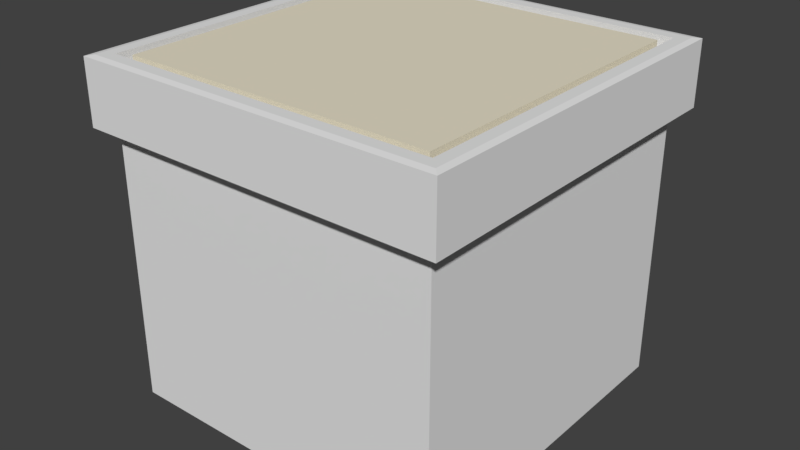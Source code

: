 # Source: button.blend  (saved by Blender 2.78.0; exported with 4.5.12 LTS)
import bpy
from mathutils import Matrix  # noqa: F401  (used for matrix-valued properties, if any)

bpy.ops.wm.read_factory_settings(use_empty=True)
scene = bpy.context.scene
scene.name = 'Scene'

# ---- collections
col_collection_1 = bpy.data.collections.new('Collection 1'); scene.collection.children.link(col_collection_1)

# ---- materials (node trees are filled in below, after node groups)
mat_material_000 = bpy.data.materials.new('Material.000')
mat_material_000.alpha_threshold = 0.0
mat_material_000.use_transparent_shadow = False
mat_material_000.diffuse_color = (0.8, 0.7416, 0.5815, 1.0)
mat_material_000.roughness = 0.5
mat_material_000.line_color = (0.0, 0.0, 0.0, 1.0)
mat_material = bpy.data.materials.new('Material')
mat_material.alpha_threshold = 0.0
mat_material.use_transparent_shadow = False
mat_material.roughness = 0.5
mat_material_001 = bpy.data.materials.new('Material.001')
mat_material_001.alpha_threshold = 0.0
mat_material_001.use_transparent_shadow = False
mat_material_001.roughness = 0.5

# ---- material node trees

# ---- world
world_world = bpy.data.worlds.new('World'); scene.world = world_world
world_world.color = (0.05088, 0.05088, 0.05088)
world_world.use_sun_shadow = False
world_world.sun_shadow_jitter_overblur = 0.0
world_world.cycles.sampling_method = 'MANUAL'

# ---- meshes
me_cube_000 = bpy.data.meshes.new('Cube.000')
me_cube_000.from_pydata([(0.9144, 0.9144, -1.0), (0.9144, -0.9144, -1.0), (-0.9144, -0.9144, -1.0), (-0.9144, 0.9144, -1.0), (0.902, 0.902, 1.0), (1.0, 1.0, 0.965), (0.902, -0.902, 1.0), (1.0, -1.0, 0.965), (-0.902, -0.902, 1.0), (-1.0, -1.0, 0.965), (-0.902, 0.902, 1.0), (-1.0, 1.0, 0.965), (1.0, 1.0, -1.0), (1.0, -1.0, -1.0), (-1.0, 1.0, -1.0), (-1.0, -1.0, -1.0), (0.9144, 0.9144, -9.479), (0.9144, -0.9144, -9.479), (-0.9144, 0.9144, -9.479), (-0.9144, -0.9144, -9.479), (0.965, 0.965, 1.0), (0.965, -0.965, 1.0), (-0.965, 0.965, 1.0), (-0.965, -0.965, 1.0), (0.8484, 0.8484, 0.6122), (0.8484, -0.8484, 0.6122), (-0.8484, 0.8484, 0.6122), (-0.8484, -0.8484, 0.6122), (0.902, 0.902, 0.6122), (0.902, -0.902, 0.6122), (-0.902, 0.902, 0.6122), (-0.902, -0.902, 0.6122), (0.8484, 0.8484, 0.9565), (0.8484, -0.8484, 0.9565), (-0.8484, 0.8484, 0.9565), (-0.8484, -0.8484, 0.9565)], [], [(2, 3, 18, 19), (13, 7, 9, 15), (6, 4, 28, 29), (15, 9, 11, 14), (12, 5, 7, 13), (20, 21, 7, 5), (5, 11, 22, 20), (21, 23, 9, 7), (23, 22, 11, 9), (5, 12, 14, 11), (1, 0, 12, 13), (0, 3, 14, 12), (2, 1, 13, 15), (3, 2, 15, 14), (16, 17, 19, 18), (3, 0, 16, 18), (1, 2, 19, 17), (0, 1, 17, 16), (4, 6, 21, 20), (10, 4, 20, 22), (6, 8, 23, 21), (8, 10, 22, 23), (27, 25, 33, 35), (10, 8, 31, 30), (4, 10, 30, 28), (8, 6, 29, 31), (24, 25, 29, 28), (26, 24, 28, 30), (25, 27, 31, 29), (27, 26, 30, 31), (32, 34, 35, 33), (25, 24, 32, 33), (26, 27, 35, 34), (24, 26, 34, 32)])
me_cube_000.polygons.foreach_set('material_index', [1, 2, 1, 2, 2, 1, 1, 1, 1, 2, 1, 1, 1, 1, 1, 1, 1, 1, 1, 1, 1, 1, 0, 1, 1, 1, 1, 1, 1, 1, 0, 0, 0, 0])
_uv = me_cube_000.uv_layers.new(name='UVMap')
_uv.uv.foreach_set('vector', [0.0, 0.0, 1.0, 0.0, 1.0, 1.0, 0.0, 1.0, 0.0, 0.0, 1.0, 0.0, 1.0, 1.0, 0.0, 1.0, 0.0, 0.0, 1.0, 0.0, 1.0, 1.0, 0.0, 1.0, 0.0, 0.0, 1.0, 0.0, 1.0, 1.0, 0.0, 1.0, 0.0, 0.0, 1.0, 0.0, 1.0, 1.0, 0.0, 1.0, 0.0, 0.0, 1.0, 0.0, 1.0, 1.0, 0.0, 1.0, 0.0, 0.0, 1.0, 0.0, 1.0, 1.0, 0.0, 1.0, 0.0, 0.0, 1.0, 0.0, 1.0, 1.0, 0.0, 1.0, 0.0, 0.0, 1.0, 0.0, 1.0, 1.0, 0.0, 1.0, 0.0, 0.0, 1.0, 0.0, 1.0, 1.0, 0.0, 1.0, 0.0, 0.0, 1.0, 0.0, 1.0, 1.0, 0.0, 1.0, 0.0, 0.0, 1.0, 0.0, 1.0, 1.0, 0.0, 1.0, 0.0, 0.0, 1.0, 0.0, 1.0, 1.0, 0.0, 1.0, 0.0, 0.0, 1.0, 0.0, 1.0, 1.0, 0.0, 1.0, 0.0, 0.0, 1.0, 0.0, 1.0, 1.0, 0.0, 1.0, 0.0, 0.0, 1.0, 0.0, 1.0, 1.0, 0.0, 1.0, 0.0, 0.0, 1.0, 0.0, 1.0, 1.0, 0.0, 1.0, 0.0, 0.0, 1.0, 0.0, 1.0, 1.0, 0.0, 1.0, 0.0, 0.0, 1.0, 0.0, 1.0, 1.0, 0.0, 1.0, 0.0, 0.0, 1.0, 0.0, 1.0, 1.0, 0.0, 1.0, 0.0, 0.0, 1.0, 0.0, 1.0, 1.0, 0.0, 1.0, 0.0, 0.0, 1.0, 0.0, 1.0, 1.0, 0.0, 1.0, 0.0, 0.0, 1.0, 0.0, 1.0, 1.0, 0.0, 1.0, 0.0, 0.0, 1.0, 0.0, 1.0, 1.0, 0.0, 1.0, 0.0, 0.0, 1.0, 0.0, 1.0, 1.0, 0.0, 1.0, 0.0, 0.0, 1.0, 0.0, 1.0, 1.0, 0.0, 1.0, 0.0, 0.0, 1.0, 0.0, 1.0, 1.0, 0.0, 1.0, 0.0, 0.0, 1.0, 0.0, 1.0, 1.0, 0.0, 1.0, 0.0, 0.0, 1.0, 0.0, 1.0, 1.0, 0.0, 1.0, 0.0, 0.0, 1.0, 0.0, 1.0, 1.0, 0.0, 1.0, 0.0, 0.0, 1.0, 0.0, 1.0, 1.0, 0.0, 1.0, 0.0, 0.0, 1.0, 0.0, 1.0, 1.0, 0.0, 1.0, 0.0, 0.0, 1.0, 0.0, 1.0, 1.0, 0.0, 1.0, 0.0, 0.0, 1.0, 0.0, 1.0, 1.0, 0.0, 1.0])
me_cube_000.materials.append(mat_material_000)
me_cube_000.materials.append(mat_material)
me_cube_000.materials.append(mat_material_001)
me_cube_000.use_remesh_preserve_volume = False
me_cube_000.use_remesh_preserve_attributes = False
me_cube_000.use_mirror_vertex_groups = False
me_cube_000.update()

# ---- objects
ob_button = bpy.data.objects.new('button', me_cube_000)

# ---- transforms, parenting, visibility, modifiers, constraints
ob_button.location = (0.05763, 2.0, 1.907)
ob_button.scale = (1.0, 1.0, 0.175)
ob_button.lock_rotations_4d = False
ob_button.empty_display_type = 'ARROWS'
ob_button.lineart.crease_threshold = 0.0

# ---- collection membership
col_collection_1.objects.link(ob_button)

# ---- scene / render settings (as saved in the file)
scene.frame_start = 1; scene.frame_end = 120; scene.frame_set(0)
scene.render.engine = 'BLENDER_EEVEE_NEXT'
scene.render.resolution_percentage = 50
scene.render.dither_intensity = 0.0
scene.cycles.use_denoising = False
scene.cycles.samples = 128
scene.cycles.sampling_pattern = 'TABULATED_SOBOL'
scene.cycles.light_sampling_threshold = 0.0
scene.cycles.use_adaptive_sampling = False
scene.cycles.use_light_tree = False
scene.cycles.blur_glossy = 0.0
scene.cycles.sample_clamp_indirect = 0.0
scene.view_settings.view_transform = 'Standard'
bpy.context.view_layer.update()

# ---- added for rendering (the .blend has no active camera and no usable light): camera, sun
cam_auto = bpy.data.cameras.new('AutoCamera')
cam_auto.lens = 50.0
cam_auto.sensor_width = 36.0
cam_auto.clip_end = 1000.0
ob_auto_camera = bpy.data.objects.new('AutoCamera', cam_auto)
scene.collection.objects.link(ob_auto_camera)
ob_auto_camera.location = (3.17626, -1.74236, 3.65992)
ob_auto_camera.rotation_euler = (1.09748, -7.21219e-08, 0.694738)
scene.camera = ob_auto_camera
light_auto_sun = bpy.data.lights.new('AutoSun', 'SUN')
light_auto_sun.energy = 3.0
light_auto_sun.angle = 0.0523599
ob_auto_sun = bpy.data.objects.new('AutoSun', light_auto_sun)
scene.collection.objects.link(ob_auto_sun)
ob_auto_sun.rotation_euler = (0.872665, 0.174533, 0.523599)
bpy.context.view_layer.update()
